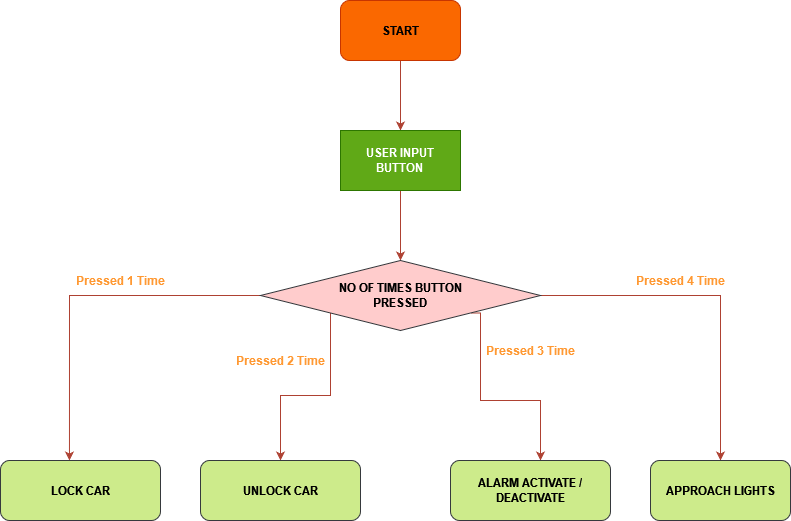

The diagram above was exported from draw.io. Its source (the exported page's mxGraphModel, read from the mxfile embedded in the PNG):
<mxGraphModel dx="868" dy="440" grid="1" gridSize="10" guides="1" tooltips="1" connect="1" arrows="1" fold="1" page="1" pageScale="1" pageWidth="850" pageHeight="1100" math="0" shadow="0">
  <root>
    <mxCell id="0" />
    <mxCell id="1" parent="0" />
    <mxCell id="Pqz76jd3PfGteqNjjWnJ-18" style="edgeStyle=orthogonalEdgeStyle;rounded=0;orthogonalLoop=1;jettySize=auto;html=1;entryX=0.5;entryY=0;entryDx=0;entryDy=0;fillColor=#fad9d5;strokeColor=#ae4132;" edge="1" parent="1" source="Pqz76jd3PfGteqNjjWnJ-1" target="Pqz76jd3PfGteqNjjWnJ-3">
      <mxGeometry relative="1" as="geometry" />
    </mxCell>
    <mxCell id="Pqz76jd3PfGteqNjjWnJ-1" value="&lt;b&gt;START&lt;/b&gt;" style="rounded=1;whiteSpace=wrap;html=1;fillColor=#fa6800;strokeColor=#C73500;fontColor=#000000;" vertex="1" parent="1">
      <mxGeometry x="360" y="100" width="120" height="60" as="geometry" />
    </mxCell>
    <mxCell id="Pqz76jd3PfGteqNjjWnJ-19" style="edgeStyle=orthogonalEdgeStyle;rounded=0;orthogonalLoop=1;jettySize=auto;html=1;entryX=0.5;entryY=0;entryDx=0;entryDy=0;fillColor=#fad9d5;strokeColor=#ae4132;" edge="1" parent="1" source="Pqz76jd3PfGteqNjjWnJ-3">
      <mxGeometry relative="1" as="geometry">
        <mxPoint x="420" y="240" as="targetPoint" />
      </mxGeometry>
    </mxCell>
    <mxCell id="Pqz76jd3PfGteqNjjWnJ-26" style="edgeStyle=orthogonalEdgeStyle;rounded=0;orthogonalLoop=1;jettySize=auto;html=1;entryX=0.5;entryY=0;entryDx=0;entryDy=0;fontColor=#FF9933;fillColor=#fad9d5;strokeColor=#ae4132;" edge="1" parent="1" source="Pqz76jd3PfGteqNjjWnJ-3" target="Pqz76jd3PfGteqNjjWnJ-5">
      <mxGeometry relative="1" as="geometry" />
    </mxCell>
    <mxCell id="Pqz76jd3PfGteqNjjWnJ-3" value="&lt;div&gt;&lt;b&gt;USER INPUT&lt;/b&gt;&lt;/div&gt;&lt;div&gt;&lt;b&gt;BUTTON&lt;br&gt;&lt;/b&gt;&lt;/div&gt;" style="rounded=0;whiteSpace=wrap;html=1;fillColor=#60a917;fontColor=#ffffff;strokeColor=#2D7600;" vertex="1" parent="1">
      <mxGeometry x="360" y="230" width="120" height="60" as="geometry" />
    </mxCell>
    <mxCell id="Pqz76jd3PfGteqNjjWnJ-10" style="edgeStyle=orthogonalEdgeStyle;rounded=0;orthogonalLoop=1;jettySize=auto;html=1;entryX=0.431;entryY=0;entryDx=0;entryDy=0;entryPerimeter=0;fillColor=#fad9d5;strokeColor=#ae4132;" edge="1" parent="1" source="Pqz76jd3PfGteqNjjWnJ-5" target="Pqz76jd3PfGteqNjjWnJ-6">
      <mxGeometry relative="1" as="geometry" />
    </mxCell>
    <mxCell id="Pqz76jd3PfGteqNjjWnJ-11" style="edgeStyle=orthogonalEdgeStyle;rounded=0;orthogonalLoop=1;jettySize=auto;html=1;fillColor=#fad9d5;strokeColor=#ae4132;" edge="1" parent="1" source="Pqz76jd3PfGteqNjjWnJ-5" target="Pqz76jd3PfGteqNjjWnJ-9">
      <mxGeometry relative="1" as="geometry" />
    </mxCell>
    <mxCell id="Pqz76jd3PfGteqNjjWnJ-16" style="edgeStyle=orthogonalEdgeStyle;rounded=0;orthogonalLoop=1;jettySize=auto;html=1;exitX=1;exitY=1;exitDx=0;exitDy=0;fillColor=#fad9d5;strokeColor=#ae4132;" edge="1" parent="1" source="Pqz76jd3PfGteqNjjWnJ-5" target="Pqz76jd3PfGteqNjjWnJ-8">
      <mxGeometry relative="1" as="geometry">
        <Array as="points">
          <mxPoint x="500" y="413" />
          <mxPoint x="500" y="500" />
          <mxPoint x="560" y="500" />
        </Array>
      </mxGeometry>
    </mxCell>
    <mxCell id="Pqz76jd3PfGteqNjjWnJ-17" style="edgeStyle=orthogonalEdgeStyle;rounded=0;orthogonalLoop=1;jettySize=auto;html=1;exitX=0;exitY=1;exitDx=0;exitDy=0;entryX=0.5;entryY=0;entryDx=0;entryDy=0;fillColor=#fad9d5;strokeColor=#ae4132;" edge="1" parent="1" source="Pqz76jd3PfGteqNjjWnJ-5" target="Pqz76jd3PfGteqNjjWnJ-7">
      <mxGeometry relative="1" as="geometry" />
    </mxCell>
    <mxCell id="Pqz76jd3PfGteqNjjWnJ-5" value="&lt;div&gt;&lt;b&gt;NO OF TIMES BUTTON&lt;/b&gt;&lt;/div&gt;&lt;div&gt;&lt;b&gt;PRESSED&lt;br&gt;&lt;/b&gt;&lt;/div&gt;" style="rhombus;whiteSpace=wrap;html=1;fillColor=#ffcccc;strokeColor=#36393d;" vertex="1" parent="1">
      <mxGeometry x="280" y="360" width="280" height="70" as="geometry" />
    </mxCell>
    <mxCell id="Pqz76jd3PfGteqNjjWnJ-6" value="&lt;b&gt;LOCK CAR&lt;/b&gt;" style="rounded=1;whiteSpace=wrap;html=1;fillColor=#cdeb8b;strokeColor=#36393d;" vertex="1" parent="1">
      <mxGeometry x="20" y="560" width="160" height="60" as="geometry" />
    </mxCell>
    <mxCell id="Pqz76jd3PfGteqNjjWnJ-7" value="&lt;b&gt;UNLOCK CAR&lt;/b&gt;" style="rounded=1;whiteSpace=wrap;html=1;fillColor=#cdeb8b;strokeColor=#36393d;" vertex="1" parent="1">
      <mxGeometry x="220" y="560" width="160" height="60" as="geometry" />
    </mxCell>
    <mxCell id="Pqz76jd3PfGteqNjjWnJ-8" value="&lt;b&gt;ALARM ACTIVATE / DEACTIVATE&lt;/b&gt;" style="rounded=1;whiteSpace=wrap;html=1;fillColor=#cdeb8b;strokeColor=#36393d;" vertex="1" parent="1">
      <mxGeometry x="470" y="560" width="160" height="60" as="geometry" />
    </mxCell>
    <mxCell id="Pqz76jd3PfGteqNjjWnJ-9" value="&lt;b&gt;APPROACH LIGHTS&lt;/b&gt;" style="rounded=1;whiteSpace=wrap;html=1;fillColor=#cdeb8b;strokeColor=#36393d;" vertex="1" parent="1">
      <mxGeometry x="670" y="560" width="140" height="60" as="geometry" />
    </mxCell>
    <mxCell id="Pqz76jd3PfGteqNjjWnJ-21" value="&lt;font color=&quot;#FF9933&quot;&gt;&lt;b&gt;Pressed 1 Time&lt;/b&gt;&lt;/font&gt;" style="text;html=1;align=center;verticalAlign=middle;resizable=0;points=[];autosize=1;strokeColor=none;fillColor=none;" vertex="1" parent="1">
      <mxGeometry x="90" y="370" width="100" height="20" as="geometry" />
    </mxCell>
    <mxCell id="Pqz76jd3PfGteqNjjWnJ-22" value="&lt;font color=&quot;#FF9933&quot;&gt;&lt;b&gt;Pressed 2 Time&lt;/b&gt;&lt;/font&gt;" style="text;html=1;align=center;verticalAlign=middle;resizable=0;points=[];autosize=1;strokeColor=none;fillColor=none;" vertex="1" parent="1">
      <mxGeometry x="250" y="450" width="100" height="20" as="geometry" />
    </mxCell>
    <mxCell id="Pqz76jd3PfGteqNjjWnJ-24" value="&lt;font color=&quot;#FF9933&quot;&gt;&lt;b&gt;Pressed 3 Time&lt;/b&gt;&lt;/font&gt;" style="text;html=1;align=center;verticalAlign=middle;resizable=0;points=[];autosize=1;strokeColor=none;fillColor=none;" vertex="1" parent="1">
      <mxGeometry x="500" y="440" width="100" height="20" as="geometry" />
    </mxCell>
    <mxCell id="Pqz76jd3PfGteqNjjWnJ-25" value="&lt;font color=&quot;#FF9933&quot;&gt;&lt;b&gt;Pressed 4 Time&lt;/b&gt;&lt;/font&gt;" style="text;html=1;align=center;verticalAlign=middle;resizable=0;points=[];autosize=1;strokeColor=none;fillColor=none;" vertex="1" parent="1">
      <mxGeometry x="650" y="370" width="100" height="20" as="geometry" />
    </mxCell>
  </root>
</mxGraphModel>